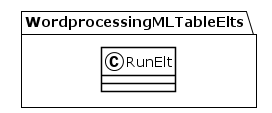

The diagram above was rendered by PlantUML. Its source (embedded in the PNG):
@startuml
!theme plain
package WordprocessingMLTableElts {
class RunElt {
}
}
@enduml